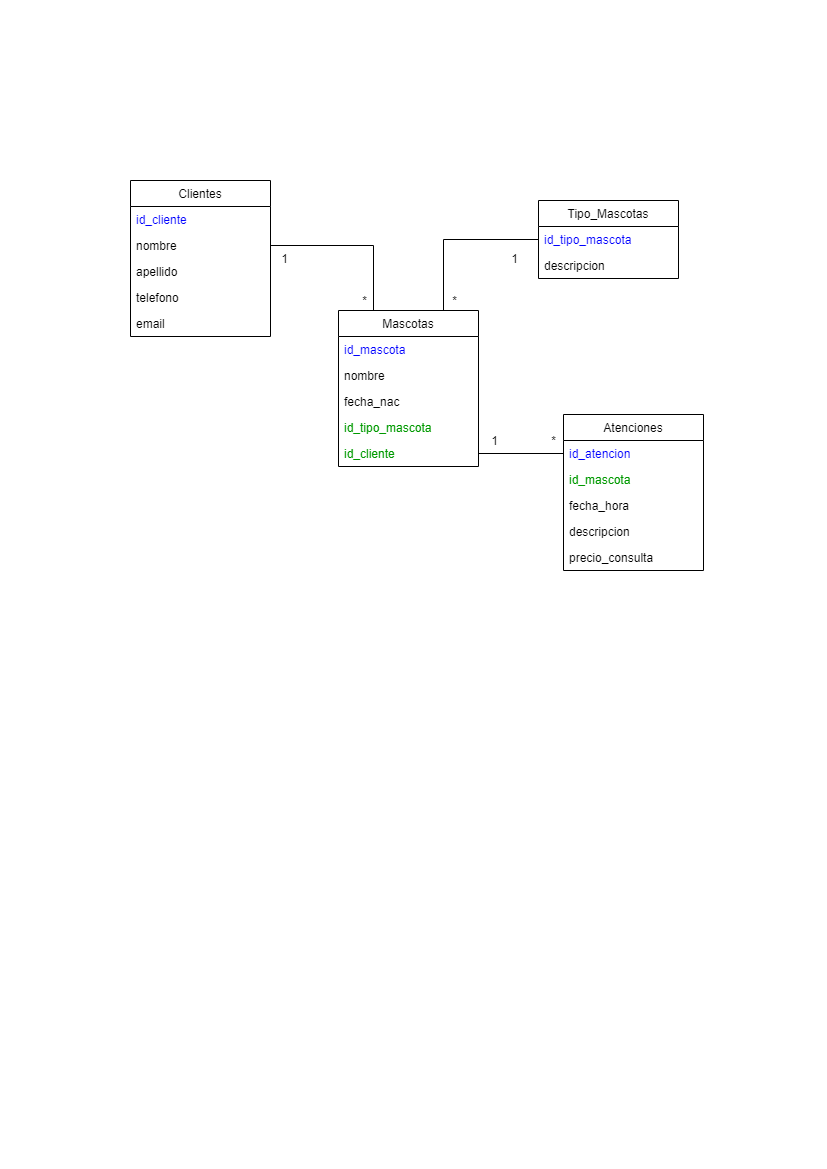

The diagram above was exported from draw.io. Its source (the exported page's mxGraphModel, read from the mxfile embedded in the PNG):
<mxGraphModel dx="1422" dy="705" grid="1" gridSize="10" guides="1" tooltips="1" connect="1" arrows="1" fold="1" page="1" pageScale="1" pageWidth="827" pageHeight="1169" math="0" shadow="0">
  <root>
    <mxCell id="0" />
    <mxCell id="1" parent="0" />
    <mxCell id="28RT9pekjXWo32G0n44s-1" value="Clientes" style="swimlane;fontStyle=0;childLayout=stackLayout;horizontal=1;startSize=26;fillColor=none;horizontalStack=0;resizeParent=1;resizeParentMax=0;resizeLast=0;collapsible=1;marginBottom=0;" vertex="1" parent="1">
      <mxGeometry x="130" y="180" width="140" height="156" as="geometry" />
    </mxCell>
    <mxCell id="28RT9pekjXWo32G0n44s-2" value="id_cliente" style="text;strokeColor=none;fillColor=none;align=left;verticalAlign=top;spacingLeft=4;spacingRight=4;overflow=hidden;rotatable=0;points=[[0,0.5],[1,0.5]];portConstraint=eastwest;fontColor=#0000FF;" vertex="1" parent="28RT9pekjXWo32G0n44s-1">
      <mxGeometry y="26" width="140" height="26" as="geometry" />
    </mxCell>
    <mxCell id="28RT9pekjXWo32G0n44s-3" value="nombre" style="text;strokeColor=none;fillColor=none;align=left;verticalAlign=top;spacingLeft=4;spacingRight=4;overflow=hidden;rotatable=0;points=[[0,0.5],[1,0.5]];portConstraint=eastwest;" vertex="1" parent="28RT9pekjXWo32G0n44s-1">
      <mxGeometry y="52" width="140" height="26" as="geometry" />
    </mxCell>
    <mxCell id="28RT9pekjXWo32G0n44s-4" value="apellido" style="text;strokeColor=none;fillColor=none;align=left;verticalAlign=top;spacingLeft=4;spacingRight=4;overflow=hidden;rotatable=0;points=[[0,0.5],[1,0.5]];portConstraint=eastwest;" vertex="1" parent="28RT9pekjXWo32G0n44s-1">
      <mxGeometry y="78" width="140" height="26" as="geometry" />
    </mxCell>
    <mxCell id="28RT9pekjXWo32G0n44s-5" value="telefono" style="text;strokeColor=none;fillColor=none;align=left;verticalAlign=top;spacingLeft=4;spacingRight=4;overflow=hidden;rotatable=0;points=[[0,0.5],[1,0.5]];portConstraint=eastwest;" vertex="1" parent="28RT9pekjXWo32G0n44s-1">
      <mxGeometry y="104" width="140" height="26" as="geometry" />
    </mxCell>
    <mxCell id="28RT9pekjXWo32G0n44s-6" value="email" style="text;strokeColor=none;fillColor=none;align=left;verticalAlign=top;spacingLeft=4;spacingRight=4;overflow=hidden;rotatable=0;points=[[0,0.5],[1,0.5]];portConstraint=eastwest;" vertex="1" parent="28RT9pekjXWo32G0n44s-1">
      <mxGeometry y="130" width="140" height="26" as="geometry" />
    </mxCell>
    <mxCell id="28RT9pekjXWo32G0n44s-7" style="edgeStyle=orthogonalEdgeStyle;rounded=0;orthogonalLoop=1;jettySize=auto;html=1;exitX=0.75;exitY=0;exitDx=0;exitDy=0;entryX=0;entryY=0.5;entryDx=0;entryDy=0;endArrow=none;endFill=0;" edge="1" parent="1" source="28RT9pekjXWo32G0n44s-8" target="28RT9pekjXWo32G0n44s-22">
      <mxGeometry relative="1" as="geometry" />
    </mxCell>
    <mxCell id="28RT9pekjXWo32G0n44s-8" value="Mascotas" style="swimlane;fontStyle=0;childLayout=stackLayout;horizontal=1;startSize=26;fillColor=none;horizontalStack=0;resizeParent=1;resizeParentMax=0;resizeLast=0;collapsible=1;marginBottom=0;" vertex="1" parent="1">
      <mxGeometry x="338" y="310" width="140" height="156" as="geometry" />
    </mxCell>
    <mxCell id="28RT9pekjXWo32G0n44s-9" value="id_mascota" style="text;strokeColor=none;fillColor=none;align=left;verticalAlign=top;spacingLeft=4;spacingRight=4;overflow=hidden;rotatable=0;points=[[0,0.5],[1,0.5]];portConstraint=eastwest;fontColor=#0000FF;" vertex="1" parent="28RT9pekjXWo32G0n44s-8">
      <mxGeometry y="26" width="140" height="26" as="geometry" />
    </mxCell>
    <mxCell id="28RT9pekjXWo32G0n44s-10" value="nombre" style="text;strokeColor=none;fillColor=none;align=left;verticalAlign=top;spacingLeft=4;spacingRight=4;overflow=hidden;rotatable=0;points=[[0,0.5],[1,0.5]];portConstraint=eastwest;" vertex="1" parent="28RT9pekjXWo32G0n44s-8">
      <mxGeometry y="52" width="140" height="26" as="geometry" />
    </mxCell>
    <mxCell id="28RT9pekjXWo32G0n44s-11" value="fecha_nac" style="text;strokeColor=none;fillColor=none;align=left;verticalAlign=top;spacingLeft=4;spacingRight=4;overflow=hidden;rotatable=0;points=[[0,0.5],[1,0.5]];portConstraint=eastwest;" vertex="1" parent="28RT9pekjXWo32G0n44s-8">
      <mxGeometry y="78" width="140" height="26" as="geometry" />
    </mxCell>
    <mxCell id="28RT9pekjXWo32G0n44s-12" value="id_tipo_mascota" style="text;strokeColor=none;fillColor=none;align=left;verticalAlign=top;spacingLeft=4;spacingRight=4;overflow=hidden;rotatable=0;points=[[0,0.5],[1,0.5]];portConstraint=eastwest;fontColor=#009900;" vertex="1" parent="28RT9pekjXWo32G0n44s-8">
      <mxGeometry y="104" width="140" height="26" as="geometry" />
    </mxCell>
    <mxCell id="28RT9pekjXWo32G0n44s-13" value="id_cliente" style="text;strokeColor=none;fillColor=none;align=left;verticalAlign=top;spacingLeft=4;spacingRight=4;overflow=hidden;rotatable=0;points=[[0,0.5],[1,0.5]];portConstraint=eastwest;fontColor=#009900;" vertex="1" parent="28RT9pekjXWo32G0n44s-8">
      <mxGeometry y="130" width="140" height="26" as="geometry" />
    </mxCell>
    <mxCell id="28RT9pekjXWo32G0n44s-14" value="Atenciones" style="swimlane;fontStyle=0;childLayout=stackLayout;horizontal=1;startSize=26;fillColor=none;horizontalStack=0;resizeParent=1;resizeParentMax=0;resizeLast=0;collapsible=1;marginBottom=0;" vertex="1" parent="1">
      <mxGeometry x="563" y="414" width="140" height="156" as="geometry" />
    </mxCell>
    <mxCell id="28RT9pekjXWo32G0n44s-15" value="id_atencion" style="text;strokeColor=none;fillColor=none;align=left;verticalAlign=top;spacingLeft=4;spacingRight=4;overflow=hidden;rotatable=0;points=[[0,0.5],[1,0.5]];portConstraint=eastwest;fontColor=#0000FF;" vertex="1" parent="28RT9pekjXWo32G0n44s-14">
      <mxGeometry y="26" width="140" height="26" as="geometry" />
    </mxCell>
    <mxCell id="28RT9pekjXWo32G0n44s-16" value="id_mascota" style="text;strokeColor=none;fillColor=none;align=left;verticalAlign=top;spacingLeft=4;spacingRight=4;overflow=hidden;rotatable=0;points=[[0,0.5],[1,0.5]];portConstraint=eastwest;fontColor=#009900;" vertex="1" parent="28RT9pekjXWo32G0n44s-14">
      <mxGeometry y="52" width="140" height="26" as="geometry" />
    </mxCell>
    <mxCell id="28RT9pekjXWo32G0n44s-17" value="fecha_hora" style="text;strokeColor=none;fillColor=none;align=left;verticalAlign=top;spacingLeft=4;spacingRight=4;overflow=hidden;rotatable=0;points=[[0,0.5],[1,0.5]];portConstraint=eastwest;" vertex="1" parent="28RT9pekjXWo32G0n44s-14">
      <mxGeometry y="78" width="140" height="26" as="geometry" />
    </mxCell>
    <mxCell id="28RT9pekjXWo32G0n44s-18" value="descripcion" style="text;strokeColor=none;fillColor=none;align=left;verticalAlign=top;spacingLeft=4;spacingRight=4;overflow=hidden;rotatable=0;points=[[0,0.5],[1,0.5]];portConstraint=eastwest;" vertex="1" parent="28RT9pekjXWo32G0n44s-14">
      <mxGeometry y="104" width="140" height="26" as="geometry" />
    </mxCell>
    <mxCell id="28RT9pekjXWo32G0n44s-19" value="precio_consulta" style="text;strokeColor=none;fillColor=none;align=left;verticalAlign=top;spacingLeft=4;spacingRight=4;overflow=hidden;rotatable=0;points=[[0,0.5],[1,0.5]];portConstraint=eastwest;" vertex="1" parent="28RT9pekjXWo32G0n44s-14">
      <mxGeometry y="130" width="140" height="26" as="geometry" />
    </mxCell>
    <mxCell id="28RT9pekjXWo32G0n44s-21" value="Tipo_Mascotas" style="swimlane;fontStyle=0;childLayout=stackLayout;horizontal=1;startSize=26;fillColor=none;horizontalStack=0;resizeParent=1;resizeParentMax=0;resizeLast=0;collapsible=1;marginBottom=0;" vertex="1" parent="1">
      <mxGeometry x="538" y="200" width="140" height="78" as="geometry" />
    </mxCell>
    <mxCell id="28RT9pekjXWo32G0n44s-22" value="id_tipo_mascota" style="text;strokeColor=none;fillColor=none;align=left;verticalAlign=top;spacingLeft=4;spacingRight=4;overflow=hidden;rotatable=0;points=[[0,0.5],[1,0.5]];portConstraint=eastwest;fontColor=#0000FF;" vertex="1" parent="28RT9pekjXWo32G0n44s-21">
      <mxGeometry y="26" width="140" height="26" as="geometry" />
    </mxCell>
    <mxCell id="28RT9pekjXWo32G0n44s-23" value="descripcion" style="text;strokeColor=none;fillColor=none;align=left;verticalAlign=top;spacingLeft=4;spacingRight=4;overflow=hidden;rotatable=0;points=[[0,0.5],[1,0.5]];portConstraint=eastwest;" vertex="1" parent="28RT9pekjXWo32G0n44s-21">
      <mxGeometry y="52" width="140" height="26" as="geometry" />
    </mxCell>
    <mxCell id="28RT9pekjXWo32G0n44s-24" style="edgeStyle=orthogonalEdgeStyle;rounded=0;orthogonalLoop=1;jettySize=auto;html=1;exitX=1;exitY=0.5;exitDx=0;exitDy=0;entryX=0.25;entryY=0;entryDx=0;entryDy=0;endArrow=none;endFill=0;" edge="1" parent="1" source="28RT9pekjXWo32G0n44s-3" target="28RT9pekjXWo32G0n44s-8">
      <mxGeometry relative="1" as="geometry" />
    </mxCell>
    <mxCell id="28RT9pekjXWo32G0n44s-25" style="edgeStyle=orthogonalEdgeStyle;rounded=0;orthogonalLoop=1;jettySize=auto;html=1;exitX=1;exitY=0.5;exitDx=0;exitDy=0;entryX=0;entryY=0.5;entryDx=0;entryDy=0;endArrow=none;endFill=0;" edge="1" parent="1" source="28RT9pekjXWo32G0n44s-13" target="28RT9pekjXWo32G0n44s-15">
      <mxGeometry relative="1" as="geometry" />
    </mxCell>
    <mxCell id="28RT9pekjXWo32G0n44s-26" value="1" style="text;html=1;resizable=0;autosize=1;align=center;verticalAlign=middle;points=[];fillColor=none;strokeColor=none;rounded=0;" vertex="1" parent="1">
      <mxGeometry x="274" y="248" width="20" height="20" as="geometry" />
    </mxCell>
    <mxCell id="28RT9pekjXWo32G0n44s-27" value="1" style="text;html=1;resizable=0;autosize=1;align=center;verticalAlign=middle;points=[];fillColor=none;strokeColor=none;rounded=0;" vertex="1" parent="1">
      <mxGeometry x="504" y="248" width="20" height="20" as="geometry" />
    </mxCell>
    <mxCell id="28RT9pekjXWo32G0n44s-28" value="1" style="text;html=1;resizable=0;autosize=1;align=center;verticalAlign=middle;points=[];fillColor=none;strokeColor=none;rounded=0;" vertex="1" parent="1">
      <mxGeometry x="484" y="430" width="20" height="20" as="geometry" />
    </mxCell>
    <mxCell id="28RT9pekjXWo32G0n44s-29" value="*" style="text;html=1;resizable=0;autosize=1;align=center;verticalAlign=middle;points=[];fillColor=none;strokeColor=none;rounded=0;" vertex="1" parent="1">
      <mxGeometry x="543" y="430" width="20" height="20" as="geometry" />
    </mxCell>
    <mxCell id="28RT9pekjXWo32G0n44s-30" value="*" style="text;html=1;resizable=0;autosize=1;align=center;verticalAlign=middle;points=[];fillColor=none;strokeColor=none;rounded=0;" vertex="1" parent="1">
      <mxGeometry x="444" y="290" width="20" height="20" as="geometry" />
    </mxCell>
    <mxCell id="28RT9pekjXWo32G0n44s-31" value="*" style="text;html=1;resizable=0;autosize=1;align=center;verticalAlign=middle;points=[];fillColor=none;strokeColor=none;rounded=0;" vertex="1" parent="1">
      <mxGeometry x="354" y="290" width="20" height="20" as="geometry" />
    </mxCell>
  </root>
</mxGraphModel>